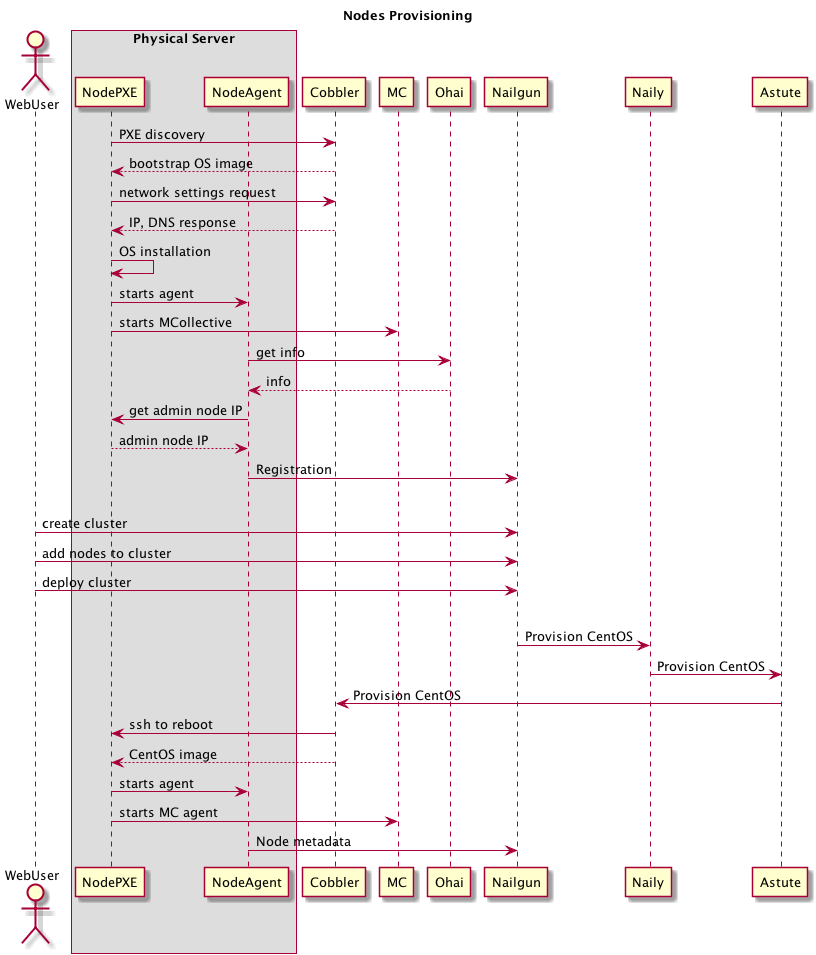

The diagram above was rendered by PlantUML. Its source (embedded in the PNG):
@startuml
    title Nodes Provisioning
    actor WebUser

    box "Physical Server"
        participant NodePXE
        participant NodeAgent
    end box

    NodePXE -> Cobbler: PXE discovery
    Cobbler --> NodePXE: bootstrap OS image
    NodePXE -> Cobbler: network settings request
    Cobbler --> NodePXE: IP, DNS response
    NodePXE -> NodePXE: OS installation
    NodePXE -> NodeAgent: starts agent
    NodePXE -> MC: starts MCollective
    NodeAgent -> Ohai: get info
    Ohai --> NodeAgent: info
    NodeAgent -> NodePXE: get admin node IP
    NodePXE --> NodeAgent: admin node IP
    NodeAgent -> Nailgun: Registration
    |||
    WebUser -> Nailgun: create cluster
    WebUser -> Nailgun: add nodes to cluster
    WebUser -> Nailgun: deploy cluster
    |||
    Nailgun -> Naily: Provision CentOS
    Naily -> Astute: Provision CentOS
    Astute -> Cobbler: Provision CentOS
    Cobbler -> NodePXE: ssh to reboot
    Cobbler --> NodePXE: CentOS image
    NodePXE -> NodeAgent: starts agent
    NodePXE -> MC: starts MC agent
    NodeAgent -> Nailgun: Node metadata
@enduml